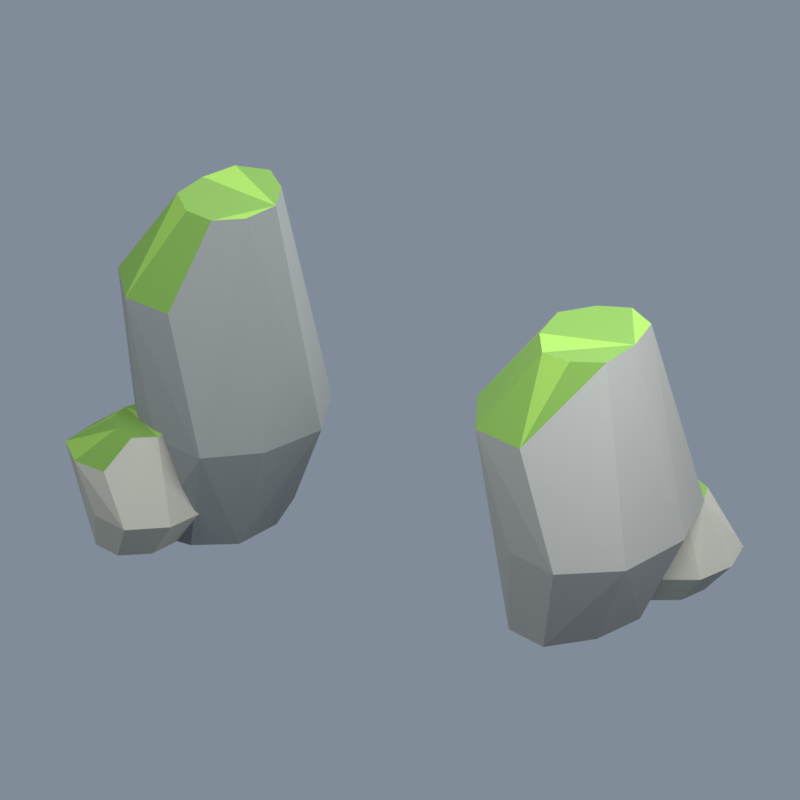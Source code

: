 # Source: split-rock-passage.blend  (saved by Blender 5.2.44; exported with 4.5.12 LTS)
import bpy
from mathutils import Matrix  # noqa: F401  (used for matrix-valued properties, if any)

bpy.ops.wm.read_factory_settings(use_empty=True)
scene = bpy.context.scene
scene.name = 'Scene'

# ---- images (referenced by path relative to the original .blend; pixels are not part of the script)
import os
ASSET_DIR = os.environ.get("B2B_ASSET_DIR", "")  # directory of the original .blend (textures are referenced by path, not embedded)
HERE = os.path.dirname(os.path.abspath(__file__))  # packed textures are extracted next to this script under _unpacked/

def load_image(name, relpath, width, height, colorspace="sRGB"):
    """Load a texture the original file referenced (path relative to the .blend, or extracted next to this script)."""
    p = next((c for c in (os.path.join(HERE, relpath), os.path.join(ASSET_DIR, relpath)) if relpath and os.path.exists(c)), "")
    if p:
        img = bpy.data.images.load(p, check_existing=True)
        img.name = name
    else:  # same state as the original file: an image datablock whose file is absent (Cycles renders it pink)
        img = bpy.data.images.new(name, width, height)
        img.source = "FILE"
        img.filepath = "//" + (relpath or name)
    img.colorspace_settings.name = colorspace
    return img
img_forest_palette_png = load_image('forest-palette.png', '_unpacked/forest-palette.8aafcbde.png', 512, 32, 'sRGB')

# ---- materials (node trees are filled in below, after node groups)
mat_forestpalette = bpy.data.materials.new('ForestPalette')
mat_forestpalette.diffuse_color = (1.0, 1.0, 1.0, 1.0)

# ---- material node trees
mat_forestpalette.use_nodes = True; mat_forestpalette.node_tree.nodes.clear()
_N = mat_forestpalette.node_tree.nodes; _L = mat_forestpalette.node_tree.links
n0 = _N.new('ShaderNodeBsdfPrincipled'); n0.name = 'Principled BSDF'; n0.location = (-200, 100)
n0.inputs[2].default_value = 0.92
n0.inputs[10].default_value = 0.005
n1 = _N.new('ShaderNodeOutputMaterial'); n1.name = 'Material Output'; n1.location = (200, 100)
n2 = _N.new('ShaderNodeTexImage'); n2.name = 'Image Texture'; n2.location = (0, 0)
n2.image = img_forest_palette_png
n2.interpolation = 'Closest'
_L.new(n0.outputs[0], n1.inputs[0])
_L.new(n2.outputs[0], n0.inputs[0])
n1.is_active_output = True

# ---- world
world_forestpreviewworld = bpy.data.worlds.new('ForestPreviewWorld'); scene.world = world_forestpreviewworld
world_forestpreviewworld.use_nodes = True; world_forestpreviewworld.node_tree.nodes.clear()
_N = world_forestpreviewworld.node_tree.nodes; _L = world_forestpreviewworld.node_tree.links
n0 = _N.new('ShaderNodeBackground'); n0.name = 'Background'; n0.location = (-200, 100)
n0.inputs[0].default_value = (0.55, 0.65, 0.8, 1.0)
n0.inputs[1].default_value = 0.4
n1 = _N.new('ShaderNodeOutputWorld'); n1.name = 'World Output'; n1.location = (200, 100)
_L.new(n0.outputs[0], n1.inputs[0])
n1.is_active_output = True

# ---- cameras
cam_camera = bpy.data.cameras.new('Camera')
cam_camera.type = 'ORTHO'
cam_camera.ortho_scale = 31.11

# ---- lights
light_key = bpy.data.lights.new('Key', 'AREA')
light_key.energy = 2.3e+04
light_key.shape = 'DISK'
light_key.size = 30.0
light_fill = bpy.data.lights.new('Fill', 'AREA')
light_fill.energy = 1.3e+04
light_fill.shape = 'DISK'
light_fill.size = 25.0
light_rim = bpy.data.lights.new('Rim', 'AREA')
light_rim.energy = 2.2e+04
light_rim.shape = 'DISK'
light_rim.size = 22.0

# ---- meshes
me_splitrockpassagegeometry = bpy.data.meshes.new('SplitRockPassageGeometry')
me_splitrockpassagegeometry.from_pydata([(-10.47, -1.122, 0.0), (-10.41, 1.097, 0.0), (-9.403, 3.038, 0.0), (-7.52, 3.4, 0.0), (-5.862, 2.242, 0.0), (-3.476, 0.0, 4.62), (-4.545, -2.718, 4.62), (-6.528, -4.309, 4.62), (-8.843, -3.696, 4.62), (-9.002, 4.039, 4.62), (-6.55, 4.151, 4.62), (-4.491, 2.774, 4.62), (-8.174, -3.869, 10.36), (-10.3, -3.426, 10.36), (-11.71, -1.36, 10.36), (-11.71, 1.363, 10.36), (-10.19, 3.18, 10.36), (-8.193, 3.737, 10.36), (-5.479, 0.0, 14.0), (-5.999, -1.495, 14.0), (-7.104, -2.27, 14.0), (-8.351, -2.007, 14.0), (-9.361, -0.8815, 14.0), (-9.124, 0.7734, 14.0), (-8.449, 2.219, 14.0), (-7.068, 2.524, 14.0), (-6.02, 1.472, 14.0), (-5.445, 0.0, 0.0), (-5.954, -2.146, 0.0), (-7.559, -3.124, 0.0), (-9.384, -2.997, 0.0), (5.56, -4.204, 8.88), (4.315, -1.724, 8.88), (4.124, 1.217, 8.88), (5.636, 3.428, 8.88), (7.83, 4.086, 8.88), (10.51, -0.3, 12.0), (10.23, -2.129, 12.0), (8.922, -2.735, 12.0), (7.623, -2.556, 12.0), (6.768, -1.189, 12.0), (6.574, 0.6831, 12.0), (7.66, 1.872, 12.0), (8.953, 2.366, 12.0), (10.25, 1.541, 12.0), (10.72, -0.3, 0.0), (10.03, -2.576, 0.0), (8.509, -4.146, 0.0), (6.63, -3.464, 0.0), (5.591, -1.469, 0.0), (5.314, 1.003, 0.0), (6.721, 2.655, 0.0), (8.454, 3.134, 0.0), (9.96, 1.892, 0.0), (12.69, -0.3, 3.96), (11.9, -3.658, 3.96), (9.556, -5.262, 3.96), (7.127, -4.395, 3.96), (5.217, -2.087, 3.96), (7.095, 3.868, 3.96), (9.521, 4.397, 3.96), (11.82, 2.971, 3.96), (7.852, -4.851, 8.88), (-8.561, -4.449, 0.0), (-9.673, -5.223, 0.0), (-10.86, -4.793, 0.0), (-11.58, -3.692, 0.0), (-11.69, -2.264, 0.0), (-10.88, -1.166, 0.0), (-9.666, -0.727, 0.0), (-8.554, -1.544, 0.0), (-6.884, -3.0, 1.65), (-7.486, -4.927, 1.65), (-8.959, -6.001, 1.65), (-10.57, -5.425, 1.65), (-10.72, -0.2591, 1.65), (-9.001, -0.2837, 1.65), (-7.406, -0.9926, 1.65), (-10.13, -5.506, 3.7), (-11.57, -5.229, 3.7), (-12.66, -3.943, 3.7), (-12.39, -2.176, 3.7), (-11.51, -0.8972, 3.7), (-10.1, -0.2535, 3.7), (-8.352, -3.0, 5.0), (-8.496, -4.112, 5.0), (-9.351, -4.693, 5.0), (-10.23, -4.302, 5.0), (-10.84, -3.542, 5.0), (-10.78, -2.484, 5.0), (-10.25, -1.653, 5.0), (-9.363, -1.39, 5.0), (-8.632, -2.025, 5.0), (-8.176, -3.0, 0.0), (9.849, 1.019, 2.96), (8.419, 1.127, 2.96), (7.411, 2.24, 2.96), (7.521, 3.72, 2.96), (8.46, 4.802, 2.96), (9.867, 5.079, 2.96), (11.8, 3.0, 4.0), (11.4, 2.162, 4.0), (10.63, 1.7, 4.0), (9.716, 1.816, 4.0), (9.053, 2.51, 4.0), (9.186, 3.442, 4.0), (9.781, 4.072, 4.0), (10.65, 4.417, 4.0), (11.48, 3.905, 4.0), (11.79, 3.0, 0.0), (11.4, 1.826, 0.0), (10.31, 1.221, 0.0), (9.092, 1.428, 0.0), (8.304, 2.383, 0.0), (8.235, 3.642, 0.0), (9.12, 4.524, 0.0), (10.32, 4.843, 0.0), (11.29, 4.084, 0.0), (13.0, 3.0, 1.32), (12.45, 1.452, 1.32), (11.0, 0.7036, 1.32), (9.314, 0.7723, 1.32), (9.271, 5.301, 1.32), (11.01, 5.34, 1.32), (12.62, 4.692, 1.32)], [], [(8, 30, 7), (30, 29, 7), (29, 28, 7), (28, 6, 7), (6, 19, 7), (19, 20, 7), (20, 12, 7), (12, 13, 7), (13, 8, 7), (13, 30, 8), (0, 1, 2), (0, 2, 3), (0, 3, 4), (0, 4, 27), (0, 27, 28), (0, 28, 29), (0, 29, 30), (13, 14, 30), (14, 0, 30), (27, 5, 28), (5, 6, 28), (5, 19, 6), (18, 26, 25), (18, 25, 24), (18, 24, 23), (18, 23, 22), (18, 22, 21), (18, 21, 20), (18, 20, 19), (5, 18, 19), (21, 13, 20), (13, 12, 20), (21, 22, 13), (22, 14, 13), (14, 15, 0), (15, 1, 0), (22, 15, 14), (4, 5, 27), (4, 11, 5), (11, 18, 5), (11, 26, 18), (23, 15, 22), (15, 2, 1), (16, 9, 15), (9, 2, 15), (23, 24, 15), (24, 16, 15), (3, 11, 4), (3, 10, 11), (10, 25, 11), (25, 26, 11), (9, 3, 2), (17, 9, 16), (24, 17, 16), (10, 3, 9), (17, 10, 9), (25, 17, 24), (17, 25, 10), (57, 47, 56), (47, 55, 56), (55, 62, 56), (62, 31, 56), (31, 57, 56), (48, 47, 57), (31, 48, 57), (48, 49, 50), (48, 50, 51), (48, 51, 52), (48, 52, 53), (48, 53, 45), (48, 45, 46), (48, 46, 47), (46, 55, 47), (46, 45, 55), (45, 54, 55), (54, 37, 55), (37, 62, 55), (37, 38, 62), (38, 39, 62), (39, 31, 62), (39, 40, 31), (40, 32, 31), (32, 58, 31), (58, 48, 31), (58, 49, 48), (53, 61, 45), (61, 54, 45), (61, 44, 54), (44, 36, 54), (36, 37, 54), (36, 44, 43), (36, 43, 42), (36, 42, 41), (36, 41, 40), (36, 40, 39), (36, 39, 38), (36, 38, 37), (41, 32, 40), (41, 33, 32), (33, 50, 32), (50, 49, 32), (49, 58, 32), (52, 61, 53), (52, 60, 61), (60, 35, 61), (35, 44, 61), (35, 43, 44), (42, 34, 41), (34, 33, 41), (34, 50, 33), (34, 51, 50), (51, 59, 52), (59, 60, 52), (59, 35, 60), (34, 43, 35), (59, 34, 35), (34, 42, 43), (59, 51, 34), (75, 82, 83), (82, 90, 83), (90, 91, 83), (91, 77, 83), (77, 76, 83), (76, 75, 83), (76, 69, 75), (69, 68, 75), (68, 67, 75), (67, 81, 75), (81, 82, 75), (81, 90, 82), (81, 89, 90), (89, 88, 87), (89, 87, 86), (89, 86, 85), (89, 85, 84), (89, 84, 92), (89, 92, 91), (89, 91, 90), (92, 77, 91), (84, 71, 77), (71, 70, 77), (70, 69, 77), (69, 76, 77), (92, 84, 77), (70, 93, 63), (70, 63, 64), (70, 64, 65), (70, 65, 66), (70, 66, 67), (70, 67, 68), (70, 68, 69), (66, 80, 67), (80, 81, 67), (80, 89, 81), (80, 88, 89), (85, 71, 84), (85, 72, 71), (72, 63, 71), (63, 93, 71), (93, 70, 71), (65, 80, 66), (65, 79, 80), (79, 87, 80), (87, 88, 80), (86, 73, 85), (73, 72, 85), (73, 63, 72), (73, 64, 63), (74, 79, 65), (64, 74, 65), (74, 73, 79), (73, 78, 79), (78, 86, 79), (86, 87, 79), (78, 73, 86), (74, 64, 73), (116, 122, 123), (122, 99, 123), (99, 107, 123), (107, 124, 123), (124, 116, 123), (124, 117, 116), (117, 109, 110), (117, 110, 111), (117, 111, 112), (117, 112, 113), (117, 113, 114), (117, 114, 115), (117, 115, 116), (115, 122, 116), (115, 114, 122), (114, 97, 122), (97, 98, 122), (98, 99, 122), (98, 107, 99), (108, 124, 107), (98, 106, 107), (106, 105, 104), (106, 104, 103), (106, 103, 102), (106, 102, 101), (106, 101, 100), (106, 100, 108), (106, 108, 107), (118, 109, 124), (109, 117, 124), (108, 100, 124), (100, 118, 124), (113, 96, 114), (96, 97, 114), (96, 104, 97), (104, 105, 97), (105, 98, 97), (105, 106, 98), (100, 119, 118), (119, 110, 118), (110, 109, 118), (101, 119, 100), (112, 96, 113), (112, 95, 96), (95, 104, 96), (95, 103, 104), (101, 102, 119), (102, 120, 119), (120, 111, 119), (111, 110, 119), (121, 95, 112), (111, 121, 112), (121, 94, 95), (94, 102, 95), (102, 103, 95), (94, 120, 102), (94, 121, 120), (121, 111, 120)])
_uv = me_splitrockpassagegeometry.uv_layers.new(name='PaletteUV')
_uv.uv.foreach_set('vector', [0.09375, 0.5, 0.09375, 0.5, 0.09375, 0.5, 0.09375, 0.5, 0.09375, 0.5, 0.09375, 0.5, 0.09375, 0.5, 0.09375, 0.5, 0.09375, 0.5, 0.09375, 0.5, 0.09375, 0.5, 0.09375, 0.5, 0.09375, 0.5, 0.09375, 0.5, 0.09375, 0.5, 0.09375, 0.5, 0.09375, 0.5, 0.09375, 0.5, 0.09375, 0.5, 0.09375, 0.5, 0.09375, 0.5, 0.09375, 0.5, 0.09375, 0.5, 0.09375, 0.5, 0.09375, 0.5, 0.09375, 0.5, 0.09375, 0.5, 0.09375, 0.5, 0.09375, 0.5, 0.09375, 0.5, 0.09375, 0.5, 0.09375, 0.5, 0.09375, 0.5, 0.09375, 0.5, 0.09375, 0.5, 0.09375, 0.5, 0.09375, 0.5, 0.09375, 0.5, 0.09375, 0.5, 0.09375, 0.5, 0.09375, 0.5, 0.09375, 0.5, 0.09375, 0.5, 0.09375, 0.5, 0.09375, 0.5, 0.09375, 0.5, 0.09375, 0.5, 0.09375, 0.5, 0.09375, 0.5, 0.09375, 0.5, 0.09375, 0.5, 0.09375, 0.5, 0.09375, 0.5, 0.09375, 0.5, 0.09375, 0.5, 0.09375, 0.5, 0.09375, 0.5, 0.09375, 0.5, 0.09375, 0.5, 0.09375, 0.5, 0.09375, 0.5, 0.09375, 0.5, 0.09375, 0.5, 0.09375, 0.5, 0.09375, 0.5, 0.09375, 0.5, 0.2188, 0.5, 0.2188, 0.5, 0.2188, 0.5, 0.2188, 0.5, 0.2188, 0.5, 0.2188, 0.5, 0.2812, 0.5, 0.2812, 0.5, 0.2812, 0.5, 0.2188, 0.5, 0.2188, 0.5, 0.2188, 0.5, 0.2188, 0.5, 0.2188, 0.5, 0.2188, 0.5, 0.2188, 0.5, 0.2188, 0.5, 0.2188, 0.5, 0.2812, 0.5, 0.2812, 0.5, 0.2812, 0.5, 0.09375, 0.5, 0.09375, 0.5, 0.09375, 0.5, 0.2188, 0.5, 0.2188, 0.5, 0.2188, 0.5, 0.2188, 0.5, 0.2188, 0.5, 0.2188, 0.5, 0.2812, 0.5, 0.2812, 0.5, 0.2812, 0.5, 0.2188, 0.5, 0.2188, 0.5, 0.2188, 0.5, 0.09375, 0.5, 0.09375, 0.5, 0.09375, 0.5, 0.09375, 0.5, 0.09375, 0.5, 0.09375, 0.5, 0.2812, 0.5, 0.2812, 0.5, 0.2812, 0.5, 0.09375, 0.5, 0.09375, 0.5, 0.09375, 0.5, 0.09375, 0.5, 0.09375, 0.5, 0.09375, 0.5, 0.09375, 0.5, 0.09375, 0.5, 0.09375, 0.5, 0.09375, 0.5, 0.09375, 0.5, 0.09375, 0.5, 0.2188, 0.5, 0.2188, 0.5, 0.2188, 0.5, 0.09375, 0.5, 0.09375, 0.5, 0.09375, 0.5, 0.09375, 0.5, 0.09375, 0.5, 0.09375, 0.5, 0.09375, 0.5, 0.09375, 0.5, 0.09375, 0.5, 0.2188, 0.5, 0.2188, 0.5, 0.2188, 0.5, 0.2188, 0.5, 0.2188, 0.5, 0.2188, 0.5, 0.09375, 0.5, 0.09375, 0.5, 0.09375, 0.5, 0.09375, 0.5, 0.09375, 0.5, 0.09375, 0.5, 0.09375, 0.5, 0.09375, 0.5, 0.09375, 0.5, 0.09375, 0.5, 0.09375, 0.5, 0.09375, 0.5, 0.09375, 0.5, 0.09375, 0.5, 0.09375, 0.5, 0.09375, 0.5, 0.09375, 0.5, 0.09375, 0.5, 0.2188, 0.5, 0.2188, 0.5, 0.2188, 0.5, 0.09375, 0.5, 0.09375, 0.5, 0.09375, 0.5, 0.09375, 0.5, 0.09375, 0.5, 0.09375, 0.5, 0.2812, 0.5, 0.2812, 0.5, 0.2812, 0.5, 0.09375, 0.5, 0.09375, 0.5, 0.09375, 0.5, 0.03125, 0.5, 0.03125, 0.5, 0.03125, 0.5, 0.03125, 0.5, 0.03125, 0.5, 0.03125, 0.5, 0.03125, 0.5, 0.03125, 0.5, 0.03125, 0.5, 0.03125, 0.5, 0.03125, 0.5, 0.03125, 0.5, 0.03125, 0.5, 0.03125, 0.5, 0.03125, 0.5, 0.03125, 0.5, 0.03125, 0.5, 0.03125, 0.5, 0.03125, 0.5, 0.03125, 0.5, 0.03125, 0.5, 0.03125, 0.5, 0.03125, 0.5, 0.03125, 0.5, 0.03125, 0.5, 0.03125, 0.5, 0.03125, 0.5, 0.03125, 0.5, 0.03125, 0.5, 0.03125, 0.5, 0.03125, 0.5, 0.03125, 0.5, 0.03125, 0.5, 0.03125, 0.5, 0.03125, 0.5, 0.03125, 0.5, 0.03125, 0.5, 0.03125, 0.5, 0.03125, 0.5, 0.03125, 0.5, 0.03125, 0.5, 0.03125, 0.5, 0.03125, 0.5, 0.03125, 0.5, 0.03125, 0.5, 0.03125, 0.5, 0.03125, 0.5, 0.03125, 0.5, 0.03125, 0.5, 0.03125, 0.5, 0.03125, 0.5, 0.03125, 0.5, 0.03125, 0.5, 0.03125, 0.5, 0.03125, 0.5, 0.03125, 0.5, 0.03125, 0.5, 0.2188, 0.5, 0.2188, 0.5, 0.2188, 0.5, 0.2812, 0.5, 0.2812, 0.5, 0.2812, 0.5, 0.2188, 0.5, 0.2188, 0.5, 0.2188, 0.5, 0.2188, 0.5, 0.2188, 0.5, 0.2188, 0.5, 0.2188, 0.5, 0.2188, 0.5, 0.2188, 0.5, 0.03125, 0.5, 0.03125, 0.5, 0.03125, 0.5, 0.03125, 0.5, 0.03125, 0.5, 0.03125, 0.5, 0.03125, 0.5, 0.03125, 0.5, 0.03125, 0.5, 0.03125, 0.5, 0.03125, 0.5, 0.03125, 0.5, 0.03125, 0.5, 0.03125, 0.5, 0.03125, 0.5, 0.03125, 0.5, 0.03125, 0.5, 0.03125, 0.5, 0.03125, 0.5, 0.03125, 0.5, 0.03125, 0.5, 0.03125, 0.5, 0.03125, 0.5, 0.03125, 0.5, 0.2812, 0.5, 0.2812, 0.5, 0.2812, 0.5, 0.2188, 0.5, 0.2188, 0.5, 0.2188, 0.5, 0.2188, 0.5, 0.2188, 0.5, 0.2188, 0.5, 0.2188, 0.5, 0.2188, 0.5, 0.2188, 0.5, 0.2812, 0.5, 0.2812, 0.5, 0.2812, 0.5, 0.2188, 0.5, 0.2188, 0.5, 0.2188, 0.5, 0.2188, 0.5, 0.2188, 0.5, 0.2188, 0.5, 0.2188, 0.5, 0.2188, 0.5, 0.2188, 0.5, 0.2812, 0.5, 0.2812, 0.5, 0.2812, 0.5, 0.03125, 0.5, 0.03125, 0.5, 0.03125, 0.5, 0.03125, 0.5, 0.03125, 0.5, 0.03125, 0.5, 0.03125, 0.5, 0.03125, 0.5, 0.03125, 0.5, 0.03125, 0.5, 0.03125, 0.5, 0.03125, 0.5, 0.03125, 0.5, 0.03125, 0.5, 0.03125, 0.5, 0.03125, 0.5, 0.03125, 0.5, 0.03125, 0.5, 0.03125, 0.5, 0.03125, 0.5, 0.03125, 0.5, 0.2812, 0.5, 0.2812, 0.5, 0.2812, 0.5, 0.2188, 0.5, 0.2188, 0.5, 0.2188, 0.5, 0.2188, 0.5, 0.2188, 0.5, 0.2188, 0.5, 0.03125, 0.5, 0.03125, 0.5, 0.03125, 0.5, 0.03125, 0.5, 0.03125, 0.5, 0.03125, 0.5, 0.03125, 0.5, 0.03125, 0.5, 0.03125, 0.5, 0.03125, 0.5, 0.03125, 0.5, 0.03125, 0.5, 0.03125, 0.5, 0.03125, 0.5, 0.03125, 0.5, 0.2812, 0.5, 0.2812, 0.5, 0.2812, 0.5, 0.03125, 0.5, 0.03125, 0.5, 0.03125, 0.5, 0.2188, 0.5, 0.2188, 0.5, 0.2188, 0.5, 0.03125, 0.5, 0.03125, 0.5, 0.03125, 0.5, 0.1562, 0.5, 0.1562, 0.5, 0.1562, 0.5, 0.2188, 0.5, 0.2188, 0.5, 0.2188, 0.5, 0.2188, 0.5, 0.2188, 0.5, 0.2188, 0.5, 0.1562, 0.5, 0.1562, 0.5, 0.1562, 0.5, 0.1562, 0.5, 0.1562, 0.5, 0.1562, 0.5, 0.1562, 0.5, 0.1562, 0.5, 0.1562, 0.5, 0.1562, 0.5, 0.1562, 0.5, 0.1562, 0.5, 0.1562, 0.5, 0.1562, 0.5, 0.1562, 0.5, 0.1562, 0.5, 0.1562, 0.5, 0.1562, 0.5, 0.1562, 0.5, 0.1562, 0.5, 0.1562, 0.5, 0.1562, 0.5, 0.1562, 0.5, 0.1562, 0.5, 0.2188, 0.5, 0.2188, 0.5, 0.2188, 0.5, 0.2812, 0.5, 0.2812, 0.5, 0.2812, 0.5, 0.2188, 0.5, 0.2188, 0.5, 0.2188, 0.5, 0.2188, 0.5, 0.2188, 0.5, 0.2188, 0.5, 0.2188, 0.5, 0.2188, 0.5, 0.2188, 0.5, 0.2812, 0.5, 0.2812, 0.5, 0.2812, 0.5, 0.2188, 0.5, 0.2188, 0.5, 0.2188, 0.5, 0.2188, 0.5, 0.2188, 0.5, 0.2188, 0.5, 0.2188, 0.5, 0.2188, 0.5, 0.2188, 0.5, 0.1562, 0.5, 0.1562, 0.5, 0.1562, 0.5, 0.1562, 0.5, 0.1562, 0.5, 0.1562, 0.5, 0.1562, 0.5, 0.1562, 0.5, 0.1562, 0.5, 0.1562, 0.5, 0.1562, 0.5, 0.1562, 0.5, 0.1562, 0.5, 0.1562, 0.5, 0.1562, 0.5, 0.1562, 0.5, 0.1562, 0.5, 0.1562, 0.5, 0.1562, 0.5, 0.1562, 0.5, 0.1562, 0.5, 0.1562, 0.5, 0.1562, 0.5, 0.1562, 0.5, 0.1562, 0.5, 0.1562, 0.5, 0.1562, 0.5, 0.1562, 0.5, 0.1562, 0.5, 0.1562, 0.5, 0.1562, 0.5, 0.1562, 0.5, 0.1562, 0.5, 0.1562, 0.5, 0.1562, 0.5, 0.1562, 0.5, 0.1562, 0.5, 0.1562, 0.5, 0.1562, 0.5, 0.1562, 0.5, 0.1562, 0.5, 0.1562, 0.5, 0.1562, 0.5, 0.1562, 0.5, 0.1562, 0.5, 0.2188, 0.5, 0.2188, 0.5, 0.2188, 0.5, 0.2812, 0.5, 0.2812, 0.5, 0.2812, 0.5, 0.1562, 0.5, 0.1562, 0.5, 0.1562, 0.5, 0.1562, 0.5, 0.1562, 0.5, 0.1562, 0.5, 0.1562, 0.5, 0.1562, 0.5, 0.1562, 0.5, 0.1562, 0.5, 0.1562, 0.5, 0.1562, 0.5, 0.1562, 0.5, 0.1562, 0.5, 0.1562, 0.5, 0.1562, 0.5, 0.1562, 0.5, 0.1562, 0.5, 0.1562, 0.5, 0.1562, 0.5, 0.1562, 0.5, 0.2812, 0.5, 0.2812, 0.5, 0.2812, 0.5, 0.2188, 0.5, 0.2188, 0.5, 0.2188, 0.5, 0.1562, 0.5, 0.1562, 0.5, 0.1562, 0.5, 0.1562, 0.5, 0.1562, 0.5, 0.1562, 0.5, 0.1562, 0.5, 0.1562, 0.5, 0.1562, 0.5, 0.1562, 0.5, 0.1562, 0.5, 0.1562, 0.5, 0.1562, 0.5, 0.1562, 0.5, 0.1562, 0.5, 0.1562, 0.5, 0.1562, 0.5, 0.1562, 0.5, 0.1562, 0.5, 0.1562, 0.5, 0.1562, 0.5, 0.1562, 0.5, 0.1562, 0.5, 0.1562, 0.5, 0.2188, 0.5, 0.2188, 0.5, 0.2188, 0.5, 0.2188, 0.5, 0.2188, 0.5, 0.2188, 0.5, 0.1562, 0.5, 0.1562, 0.5, 0.1562, 0.5, 0.1562, 0.5, 0.1562, 0.5, 0.1562, 0.5, 0.1562, 0.5, 0.1562, 0.5, 0.1562, 0.5, 0.1562, 0.5, 0.1562, 0.5, 0.1562, 0.5, 0.1562, 0.5, 0.1562, 0.5, 0.1562, 0.5, 0.1562, 0.5, 0.1562, 0.5, 0.1562, 0.5, 0.1562, 0.5, 0.1562, 0.5, 0.1562, 0.5, 0.1562, 0.5, 0.1562, 0.5, 0.1562, 0.5, 0.1562, 0.5, 0.1562, 0.5, 0.1562, 0.5, 0.1562, 0.5, 0.1562, 0.5, 0.1562, 0.5, 0.1562, 0.5, 0.1562, 0.5, 0.1562, 0.5, 0.1562, 0.5, 0.1562, 0.5, 0.1562, 0.5, 0.1562, 0.5, 0.1562, 0.5, 0.1562, 0.5, 0.1562, 0.5, 0.1562, 0.5, 0.1562, 0.5, 0.1562, 0.5, 0.1562, 0.5, 0.1562, 0.5, 0.1562, 0.5, 0.1562, 0.5, 0.1562, 0.5, 0.1562, 0.5, 0.1562, 0.5, 0.1562, 0.5, 0.1562, 0.5, 0.1562, 0.5, 0.1562, 0.5, 0.1562, 0.5, 0.1562, 0.5, 0.1562, 0.5, 0.1562, 0.5, 0.1562, 0.5, 0.1562, 0.5, 0.2188, 0.5, 0.2188, 0.5, 0.2188, 0.5, 0.1562, 0.5, 0.1562, 0.5, 0.1562, 0.5, 0.2812, 0.5, 0.2812, 0.5, 0.2812, 0.5, 0.2188, 0.5, 0.2188, 0.5, 0.2188, 0.5, 0.2188, 0.5, 0.2188, 0.5, 0.2188, 0.5, 0.2188, 0.5, 0.2188, 0.5, 0.2188, 0.5, 0.2812, 0.5, 0.2812, 0.5, 0.2812, 0.5, 0.2188, 0.5, 0.2188, 0.5, 0.2188, 0.5, 0.2188, 0.5, 0.2188, 0.5, 0.2188, 0.5, 0.2188, 0.5, 0.2188, 0.5, 0.2188, 0.5, 0.1562, 0.5, 0.1562, 0.5, 0.1562, 0.5, 0.1562, 0.5, 0.1562, 0.5, 0.1562, 0.5, 0.1562, 0.5, 0.1562, 0.5, 0.1562, 0.5, 0.1562, 0.5, 0.1562, 0.5, 0.1562, 0.5, 0.1562, 0.5, 0.1562, 0.5, 0.1562, 0.5, 0.1562, 0.5, 0.1562, 0.5, 0.1562, 0.5, 0.2188, 0.5, 0.2188, 0.5, 0.2188, 0.5, 0.2188, 0.5, 0.2188, 0.5, 0.2188, 0.5, 0.2812, 0.5, 0.2812, 0.5, 0.2812, 0.5, 0.2188, 0.5, 0.2188, 0.5, 0.2188, 0.5, 0.1562, 0.5, 0.1562, 0.5, 0.1562, 0.5, 0.1562, 0.5, 0.1562, 0.5, 0.1562, 0.5, 0.1562, 0.5, 0.1562, 0.5, 0.1562, 0.5, 0.1562, 0.5, 0.1562, 0.5, 0.1562, 0.5, 0.1562, 0.5, 0.1562, 0.5, 0.1562, 0.5, 0.1562, 0.5, 0.1562, 0.5, 0.1562, 0.5, 0.2812, 0.5, 0.2812, 0.5, 0.2812, 0.5, 0.2188, 0.5, 0.2188, 0.5, 0.2188, 0.5, 0.1562, 0.5, 0.1562, 0.5, 0.1562, 0.5, 0.1562, 0.5, 0.1562, 0.5, 0.1562, 0.5, 0.1562, 0.5, 0.1562, 0.5, 0.1562, 0.5, 0.1562, 0.5, 0.1562, 0.5, 0.1562, 0.5, 0.1562, 0.5, 0.1562, 0.5, 0.1562, 0.5, 0.1562, 0.5, 0.1562, 0.5, 0.1562, 0.5, 0.1562, 0.5, 0.1562, 0.5, 0.1562, 0.5, 0.2188, 0.5, 0.2188, 0.5, 0.2188, 0.5, 0.2188, 0.5, 0.2188, 0.5, 0.2188, 0.5, 0.1562, 0.5, 0.1562, 0.5, 0.1562, 0.5, 0.1562, 0.5, 0.1562, 0.5, 0.1562, 0.5, 0.1562, 0.5, 0.1562, 0.5, 0.1562, 0.5])
me_splitrockpassagegeometry.materials.append(mat_forestpalette)
me_splitrockpassagegeometry.update()

# ---- objects
ob_splitrockpassage = bpy.data.objects.new('SplitRockPassage', me_splitrockpassagegeometry)
ob_key = bpy.data.objects.new('Key', light_key)
ob_fill = bpy.data.objects.new('Fill', light_fill)
ob_rim = bpy.data.objects.new('Rim', light_rim)
ob_previewcamera = bpy.data.objects.new('PreviewCamera', cam_camera)

# ---- transforms, parenting, visibility, modifiers, constraints
ob_splitrockpassage.location = (0.0, 0.0, 0.0)
ob_key.location = (-20.0, -30.0, 45.0)
ob_key.rotation_euler = (0.7591, 5.649e-08, -0.588)
ob_fill.location = (25.0, -10.0, 28.0)
ob_fill.rotation_euler = (0.9084, 6.954e-08, 1.19)
ob_rim.location = (4.0, 25.0, 40.0)
ob_rim.rotation_euler = (0.6544, 3.543e-08, 2.983)
ob_previewcamera.location = (36.17, -67.83, 47.5)
ob_previewcamera.rotation_euler = (1.084, -3.968e-08, 0.49)

# ---- collection membership
scene.collection.objects.link(ob_splitrockpassage)
scene.collection.objects.link(ob_key)
scene.collection.objects.link(ob_fill)
scene.collection.objects.link(ob_rim)
scene.collection.objects.link(ob_previewcamera)

# ---- scene / render settings (as saved in the file)
scene.camera = ob_previewcamera
scene.frame_start = 1; scene.frame_end = 250; scene.frame_set(1)
scene.render.engine = 'CYCLES'
scene.render.resolution_x = 900
scene.render.resolution_y = 900
scene.render.film_transparent = True
scene.render.bake_bias = 0.0
scene.render.bake_samples = 0
scene.render.compositor_device = 'GPU'
scene.cycles.samples = 32
scene.eevee.use_volume_custom_range = False
scene.eevee.fast_gi_thickness_near = 0.1
scene.eevee.fast_gi_thickness_far = 0.0
scene.eevee.ray_tracing_options.screen_trace_thickness = 0.1
scene.view_settings.view_transform = 'Standard'
bpy.context.view_layer.update()
